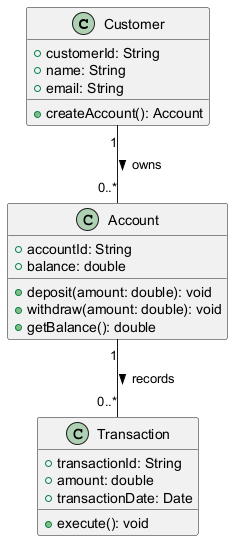

The diagram above was rendered by PlantUML. Its source (embedded in the PNG):
@startuml
class Customer {
    +customerId: String
    +name: String
    +email: String
    +createAccount(): Account
}

class Account {
    +accountId: String
    +balance: double
    +deposit(amount: double): void
    +withdraw(amount: double): void
    +getBalance(): double
}

class Transaction {
    +transactionId: String
    +amount: double
    +transactionDate: Date
    +execute(): void
}

Customer "1" -- "0..*" Account : owns >
Account "1" -- "0..*" Transaction : records >
@enduml